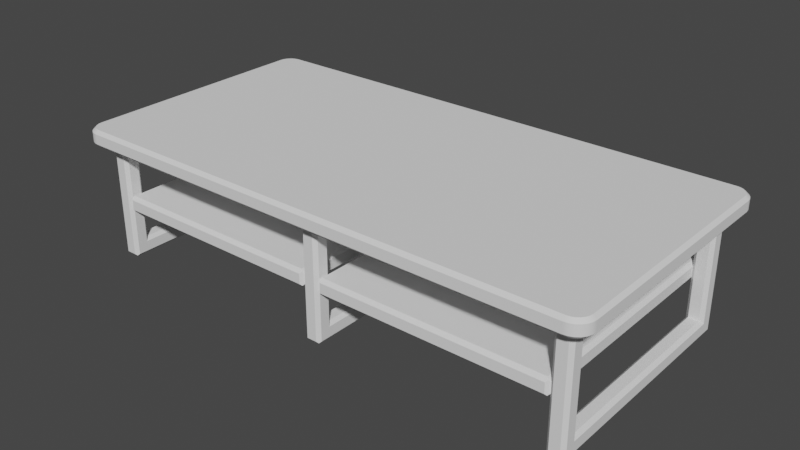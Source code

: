 # Source: Large_Coffee_Table.blend  (saved by Blender 3.4.6; exported with 4.5.12 LTS)
import bpy
from mathutils import Matrix  # noqa: F401  (used for matrix-valued properties, if any)

bpy.ops.wm.read_factory_settings(use_empty=True)
scene = bpy.context.scene
scene.name = 'Scene'

# ---- collections
col_collection = bpy.data.collections.new('Collection'); scene.collection.children.link(col_collection)

# ---- world
world_world = bpy.data.worlds.new('World'); scene.world = world_world
world_world.use_nodes = True; world_world.node_tree.nodes.clear()
_N = world_world.node_tree.nodes; _L = world_world.node_tree.links
n0 = _N.new('ShaderNodeOutputWorld'); n0.name = 'World Output'; n0.location = (300, 300)
n1 = _N.new('ShaderNodeBackground'); n1.name = 'Background'; n1.location = (10, 300)
n1.inputs[0].default_value = (0.05088, 0.05088, 0.05088, 1.0)
_L.new(n1.outputs[0], n0.inputs[0])
n0.is_active_output = True
world_world.color = (0.05088, 0.05088, 0.05088)
world_world.use_sun_shadow = False
world_world.sun_shadow_jitter_overblur = 0.0

# ---- meshes
me_leg_002 = bpy.data.meshes.new('Leg.002')
me_leg_002.from_pydata([(1.5, 3.7, 1.5), (1.5, 3.7, 0.25), (1.5, 3.55, 0.25), (1.5, 3.55, 1.5), (-1.5, 3.7, 1.5), (-1.5, 3.55, 1.5), (-1.5, 3.7, 0.25), (-1.5, 3.55, 0.25), (-1.55, 3.75, 1.55), (1.55, 3.75, 1.55), (-1.55, 3.75, 0.2), (1.55, 3.75, 0.2), (-1.55, 3.5, 0.2), (1.55, 3.5, 0.2), (1.55, 3.5, 1.55), (-1.55, 3.5, 1.55), (1.7, 3.75, 1.7), (1.7, 3.75, 0.05), (-1.7, 3.75, 0.05), (-1.7, 3.75, 1.7), (-1.7, 3.7, 1.75), (1.7, 3.7, 1.75), (-1.725, 3.725, 1.725), (1.725, 3.725, 1.725), (-1.7, 3.55, 1.75), (1.7, 3.55, 1.75), (1.75, 3.7, 0.05), (1.725, 3.725, 0.025), (1.75, 3.7, 1.7), (1.75, 3.55, 1.7), (1.725, 3.525, 1.725), (1.75, 3.55, 0.05), (1.7, 3.5, 1.7), (-1.725, 3.525, 1.725), (-1.7, 3.5, 1.7), (-1.7, 3.5, 0.05), (1.7, 3.5, 0.05), (1.725, 3.525, 0.025), (-1.75, 3.7, 1.7), (-1.75, 3.55, 1.7), (-1.725, 3.725, 0.025), (-1.75, 3.7, 0.05), (-1.75, 3.55, 0.05), (-1.725, 3.525, 0.025), (1.7, 3.7, 0.0), (-1.7, 3.7, 0.0), (-1.7, 3.55, 0.0), (1.7, 3.55, 0.0), (1.5, -3.55, 1.5), (1.5, -3.55, 0.25), (1.5, -3.7, 0.25), (1.5, -3.7, 1.5), (-1.5, -3.55, 1.5), (-1.5, -3.7, 1.5), (-1.5, -3.55, 0.25), (-1.5, -3.7, 0.25), (-1.55, -3.5, 1.55), (1.55, -3.5, 1.55), (-1.55, -3.5, 0.2), (1.55, -3.5, 0.2), (-1.55, -3.75, 0.2), (1.55, -3.75, 0.2), (1.55, -3.75, 1.55), (-1.55, -3.75, 1.55), (1.7, -3.5, 1.7), (1.7, -3.5, 0.05), (-1.7, -3.5, 0.05), (-1.7, -3.5, 1.7), (-1.7, -3.55, 1.75), (1.7, -3.55, 1.75), (-1.725, -3.525, 1.725), (1.725, -3.525, 1.725), (-1.7, -3.7, 1.75), (1.7, -3.7, 1.75), (1.75, -3.55, 0.05), (1.725, -3.525, 0.025), (1.75, -3.55, 1.7), (1.75, -3.7, 1.7), (1.725, -3.725, 1.725), (1.75, -3.7, 0.05), (1.7, -3.75, 1.7), (-1.725, -3.725, 1.725), (-1.7, -3.75, 1.7), (-1.7, -3.75, 0.05), (1.7, -3.75, 0.05), (1.725, -3.725, 0.025), (-1.75, -3.55, 1.7), (-1.75, -3.7, 1.7), (-1.725, -3.525, 0.025), (-1.75, -3.55, 0.05), (-1.75, -3.7, 0.05), (-1.725, -3.725, 0.025), (1.7, -3.55, 0.0), (-1.7, -3.55, 0.0), (-1.7, -3.7, 0.0), (1.7, -3.7, 0.0), (1.5, 0.075, 1.5), (1.5, 0.075, 0.25), (1.5, -0.075, 0.25), (1.5, -0.075, 1.5), (-1.5, 0.075, 1.5), (-1.5, -0.075, 1.5), (-1.5, 0.075, 0.25), (-1.5, -0.075, 0.25), (-1.55, 0.125, 1.55), (1.55, 0.125, 1.55), (-1.55, 0.125, 0.2), (1.55, 0.125, 0.2), (-1.55, -0.125, 0.2), (1.55, -0.125, 0.2), (1.55, -0.125, 1.55), (-1.55, -0.125, 1.55), (1.7, 0.125, 1.7), (1.7, 0.125, 0.05), (-1.7, 0.125, 0.05), (-1.7, 0.125, 1.7), (-1.7, 0.075, 1.75), (1.7, 0.075, 1.75), (-1.725, 0.1, 1.725), (1.725, 0.1, 1.725), (-1.7, -0.075, 1.75), (1.7, -0.075, 1.75), (1.75, 0.075, 0.05), (1.725, 0.1, 0.025), (1.75, 0.075, 1.7), (1.75, -0.075, 1.7), (1.725, -0.1, 1.725), (1.75, -0.075, 0.05), (1.7, -0.125, 1.7), (-1.725, -0.1, 1.725), (-1.7, -0.125, 1.7), (-1.7, -0.125, 0.05), (1.7, -0.125, 0.05), (1.725, -0.1, 0.025), (-1.75, 0.075, 1.7), (-1.75, -0.075, 1.7), (-1.725, 0.1, 0.025), (-1.75, 0.075, 0.05), (-1.75, -0.075, 0.05), (-1.725, -0.1, 0.025), (1.7, 0.075, 0.0), (-1.7, 0.075, 0.0), (-1.7, -0.075, 0.0), (1.7, -0.075, 0.0)], [], [(0, 1, 2, 3), (4, 0, 3, 5), (6, 4, 5, 7), (8, 9, 0, 4), (10, 8, 4, 6), (11, 10, 6, 1), (1, 0, 9, 11), (1, 6, 7, 2), (12, 13, 2, 7), (13, 14, 3, 2), (7, 5, 15, 12), (14, 15, 5, 3), (16, 17, 11, 9), (17, 18, 10, 11), (18, 19, 8, 10), (9, 8, 19, 16), (20, 21, 16, 19), (19, 22, 20), (21, 23, 16), (20, 24, 25, 21), (26, 27, 17), (16, 23, 28), (17, 16, 28, 26), (29, 28, 21, 25), (25, 30, 29), (28, 23, 21), (28, 29, 31, 26), (32, 30, 25), (24, 33, 34), (25, 24, 34, 32), (32, 34, 15, 14), (35, 36, 13, 12), (12, 15, 34, 35), (14, 13, 36, 32), (31, 29, 32, 36), (36, 37, 31), (29, 30, 32), (24, 20, 38, 39), (39, 33, 24), (20, 22, 38), (18, 40, 41), (38, 22, 19), (41, 38, 19, 18), (39, 42, 35, 34), (34, 33, 39), (42, 43, 35), (41, 42, 39, 38), (44, 45, 18, 17), (17, 27, 44), (45, 40, 18), (35, 43, 46), (47, 37, 36), (46, 47, 36, 35), (42, 41, 45, 46), (46, 43, 42), (41, 40, 45), (44, 27, 26), (26, 31, 47, 44), (31, 37, 47), (46, 45, 44, 47), (48, 49, 50, 51), (52, 48, 51, 53), (54, 52, 53, 55), (56, 57, 48, 52), (58, 56, 52, 54), (59, 58, 54, 49), (49, 48, 57, 59), (49, 54, 55, 50), (60, 61, 50, 55), (61, 62, 51, 50), (55, 53, 63, 60), (62, 63, 53, 51), (64, 65, 59, 57), (65, 66, 58, 59), (66, 67, 56, 58), (57, 56, 67, 64), (68, 69, 64, 67), (67, 70, 68), (69, 71, 64), (68, 72, 73, 69), (74, 75, 65), (64, 71, 76), (65, 64, 76, 74), (77, 76, 69, 73), (73, 78, 77), (76, 71, 69), (76, 77, 79, 74), (80, 78, 73), (72, 81, 82), (73, 72, 82, 80), (80, 82, 63, 62), (83, 84, 61, 60), (60, 63, 82, 83), (62, 61, 84, 80), (79, 77, 80, 84), (84, 85, 79), (77, 78, 80), (72, 68, 86, 87), (87, 81, 72), (68, 70, 86), (66, 88, 89), (86, 70, 67), (89, 86, 67, 66), (87, 90, 83, 82), (82, 81, 87), (90, 91, 83), (89, 90, 87, 86), (92, 93, 66, 65), (65, 75, 92), (93, 88, 66), (83, 91, 94), (95, 85, 84), (94, 95, 84, 83), (90, 89, 93, 94), (94, 91, 90), (89, 88, 93), (92, 75, 74), (74, 79, 95, 92), (79, 85, 95), (94, 93, 92, 95), (96, 97, 98, 99), (100, 96, 99, 101), (102, 100, 101, 103), (104, 105, 96, 100), (106, 104, 100, 102), (107, 106, 102, 97), (97, 96, 105, 107), (97, 102, 103, 98), (108, 109, 98, 103), (109, 110, 99, 98), (103, 101, 111, 108), (110, 111, 101, 99), (112, 113, 107, 105), (113, 114, 106, 107), (114, 115, 104, 106), (105, 104, 115, 112), (116, 117, 112, 115), (115, 118, 116), (117, 119, 112), (116, 120, 121, 117), (122, 123, 113), (112, 119, 124), (113, 112, 124, 122), (125, 124, 117, 121), (121, 126, 125), (124, 119, 117), (124, 125, 127, 122), (128, 126, 121), (120, 129, 130), (121, 120, 130, 128), (128, 130, 111, 110), (131, 132, 109, 108), (108, 111, 130, 131), (110, 109, 132, 128), (127, 125, 128, 132), (132, 133, 127), (125, 126, 128), (120, 116, 134, 135), (135, 129, 120), (116, 118, 134), (134, 118, 115), (114, 136, 137), (115, 114, 137, 134), (135, 138, 131, 130), (130, 129, 135), (138, 139, 131), (137, 138, 135, 134), (140, 141, 114, 113), (113, 123, 140), (141, 136, 114), (131, 139, 142), (143, 133, 132), (142, 143, 132, 131), (138, 137, 141, 142), (142, 139, 138), (137, 136, 141), (140, 123, 122), (122, 127, 143, 140), (127, 133, 143), (142, 141, 140, 143)])
me_leg_002.update()
me_leg_002.normals_split_custom_set([tuple(v) for v in zip(*[iter([-1.0, 0.0, 0.0, -1.0, 0.0, 0.0, -1.0, 0.0, 0.0, -1.0, 0.0, 0.0, 0.0, 0.0, -1.0, 0.0, 0.0, -1.0, 0.0, 0.0, -1.0, 0.0, 0.0, -1.0, 1.0, 0.0, 0.0, 1.0, 0.0, 0.0, 1.0, 0.0, 0.0, 1.0, 0.0, 0.0, 0.0, 0.7071, -0.7071, 0.0, 0.7071, -0.7071, 0.0, 0.7071, -0.7071, 0.0, 0.7071, -0.7071, 0.7071, 0.7071, 0.0, 0.7071, 0.7071, 0.0, 0.7071, 0.7071, 0.0, 0.7071, 0.7071, 0.0, 0.0, 0.7071, 0.7071, 0.0, 0.7071, 0.7071, 0.0, 0.7071, 0.7071, 0.0, 0.7071, 0.7071, -0.7071, 0.7071, 0.0, -0.7071, 0.7071, 0.0, -0.7071, 0.7071, 0.0, -0.7071, 0.7071, 0.0, 0.0, 0.0, 1.0, 0.0, 0.0, 1.0, 0.0, 0.0, 1.0, 0.0, 0.0, 1.0, 0.0, -0.7071, 0.7071, 0.0, -0.7071, 0.7071, 0.0, -0.7071, 0.7071, 0.0, -0.7071, 0.7071, -0.7071, -0.7071, 0.0, -0.7071, -0.7071, 0.0, -0.7071, -0.7071, 0.0, -0.7071, -0.7071, 0.0, 0.7071, -0.7071, 0.0, 0.7071, -0.7071, 0.0, 0.7071, -0.7071, 0.0, 0.7071, -0.7071, 0.0, 0.0, -0.7071, -0.7071, 0.0, -0.7071, -0.7071, 0.0, -0.7071, -0.7071, 0.0, -0.7071, -0.7071, 0.0, 1.0, 0.0, 0.0, 1.0, 0.0, 0.0, 1.0, 0.0, 0.0, 1.0, 0.0, 0.0, 1.0, 0.0, 0.0, 1.0, 0.0, 0.0, 1.0, 0.0, 0.0, 1.0, 0.0, 0.0, 1.0, 0.0, 0.0, 1.0, 0.0, 0.0, 1.0, 0.0, 0.0, 1.0, 0.0, 0.0, 1.0, 0.0, 0.0, 1.0, 0.0, 0.0, 1.0, 0.0, 0.0, 1.0, 0.0, 0.0, 0.7071, 0.7071, 0.0, 0.7071, 0.7071, 0.0, 0.7071, 0.7071, 0.0, 0.7071, 0.7071, -4.215e-06, 0.7071, 0.7071, -4.215e-06, 0.7071, 0.7071, -4.215e-06, 0.7071, 0.7071, 4.215e-06, 0.7071, 0.7071, 4.215e-06, 0.7071, 0.7071, 4.215e-06, 0.7071, 0.7071, 0.0, 0.0, 1.0, 0.0, 0.0, 1.0, 0.0, 0.0, 1.0, 0.0, 0.0, 1.0, 0.7071, 0.7071, 0.0, 0.7071, 0.7071, 0.0, 0.7071, 0.7071, 0.0, 0.7071, 0.7071, 0.0, 0.7071, 0.7071, 0.0, 0.7071, 0.7071, 0.0, 0.7071, 0.7071, 0.0, 0.7071, 0.7071, 0.0, 0.7071, 0.7071, 0.0, 0.7071, 0.7071, 0.0, 0.7071, 0.0, 0.7071, 0.7071, 0.0, 0.7071, 0.7071, 0.0, 0.7071, 0.7071, 0.0, 0.7071, 0.7071, 4.215e-06, 0.7071, 0.7071, 4.215e-06, 0.7071, 0.7071, 4.215e-06, 0.7071, 0.7071, -4.215e-06, 0.7071, 0.7071, -4.215e-06, 0.7071, 0.7071, -4.215e-06, 0.7071, 1.0, 0.0, 0.0, 1.0, 0.0, 0.0, 1.0, 0.0, 0.0, 1.0, 0.0, 0.0, 4.215e-06, -0.7071, 0.7071, 4.215e-06, -0.7071, 0.7071, 4.215e-06, -0.7071, 0.7071, -4.215e-06, -0.7071, 0.7071, -4.215e-06, -0.7071, 0.7071, -4.215e-06, -0.7071, 0.7071, 0.0, -0.7071, 0.7071, 0.0, -0.7071, 0.7071, 0.0, -0.7071, 0.7071, 0.0, -0.7071, 0.7071, 0.0, -1.0, 0.0, 0.0, -1.0, 0.0, 0.0, -1.0, 0.0, 0.0, -1.0, 0.0, 0.0, -1.0, 0.0, 0.0, -1.0, 0.0, 0.0, -1.0, 0.0, 0.0, -1.0, 0.0, 0.0, -1.0, 0.0, 0.0, -1.0, 0.0, 0.0, -1.0, 0.0, 0.0, -1.0, 0.0, 0.0, -1.0, 0.0, 0.0, -1.0, 0.0, 0.0, -1.0, 0.0, 0.0, -1.0, 0.0, 0.7071, -0.7071, 0.0, 0.7071, -0.7071, 0.0, 0.7071, -0.7071, 0.0, 0.7071, -0.7071, 0.0, 0.7071, -0.7071, 0.0, 0.7071, -0.7071, 0.0, 0.7071, -0.7071, 0.0, 0.7071, -0.7071, 0.0, 0.7071, -0.7071, 0.0, 0.7071, -0.7071, 0.0, -0.7071, 0.0, 0.7071, -0.7071, 0.0, 0.7071, -0.7071, 0.0, 0.7071, -0.7071, 0.0, 0.7071, -0.7071, 4.215e-06, 0.7071, -0.7071, 4.215e-06, 0.7071, -0.7071, 4.215e-06, 0.7071, -0.7071, -4.215e-06, 0.7071, -0.7071, -4.215e-06, 0.7071, -0.7071, -4.215e-06, 0.7071, -0.7071, 0.7071, 0.0, -0.7071, 0.7071, 0.0, -0.7071, 0.7071, 0.0, -0.7071, 0.7071, 0.0, -0.7071, 0.7071, 0.0, -0.7071, 0.7071, 0.0, -0.7071, 0.7071, 0.0, -0.7071, 0.7071, 0.0, -0.7071, 0.7071, 0.0, -0.7071, 0.7071, 0.0, -0.7071, -0.7071, 0.0, -0.7071, -0.7071, 0.0, -0.7071, -0.7071, 0.0, -0.7071, -0.7071, 0.0, -0.7071, -0.7071, 0.0, -0.7071, -0.7071, 0.0, -0.7071, -0.7071, 0.0, -0.7071, -0.7071, 0.0, -0.7071, -0.7071, 0.0, -0.7071, -0.7071, 0.0, -1.0, 0.0, 0.0, -1.0, 0.0, 0.0, -1.0, 0.0, 0.0, -1.0, 0.0, 0.0, 0.0, 0.7071, -0.7071, 0.0, 0.7071, -0.7071, 0.0, 0.7071, -0.7071, 0.0, 0.7071, -0.7071, 3.391e-06, 0.7071, -0.7071, 3.391e-06, 0.7071, -0.7071, 3.391e-06, 0.7071, -0.7071, -3.359e-06, 0.7071, -0.7071, -3.359e-06, 0.7071, -0.7071, -3.359e-06, 0.7071, -0.7071, -3.391e-06, -0.7071, -0.7071, -3.391e-06, -0.7071, -0.7071, -3.391e-06, -0.7071, -0.7071, 3.359e-06, -0.7071, -0.7071, 3.359e-06, -0.7071, -0.7071, 3.359e-06, -0.7071, -0.7071, 0.0, -0.7071, -0.7071, 0.0, -0.7071, -0.7071, 0.0, -0.7071, -0.7071, 0.0, -0.7071, -0.7071, -0.7071, 0.0, -0.7071, -0.7071, 0.0, -0.7071, -0.7071, 0.0, -0.7071, -0.7071, 0.0, -0.7071, -0.7071, 4.215e-06, -0.7071, -0.7071, 4.215e-06, -0.7071, -0.7071, 4.215e-06, -0.7071, -0.7071, -4.215e-06, -0.7071, -0.7071, -4.215e-06, -0.7071, -0.7071, -4.215e-06, -0.7071, 0.7071, -4.215e-06, -0.7071, 0.7071, -4.215e-06, -0.7071, 0.7071, -4.215e-06, -0.7071, 0.7071, 0.0, -0.7071, 0.7071, 0.0, -0.7071, 0.7071, 0.0, -0.7071, 0.7071, 0.0, -0.7071, 0.7071, 4.215e-06, -0.7071, 0.7071, 4.215e-06, -0.7071, 0.7071, 4.215e-06, -0.7071, 0.0, 0.0, -1.0, 0.0, 0.0, -1.0, 0.0, 0.0, -1.0, 0.0, 0.0, -1.0, -1.0, 0.0, 0.0, -1.0, 0.0, 0.0, -1.0, 0.0, 0.0, -1.0, 0.0, 0.0, 0.0, 0.0, -1.0, 0.0, 0.0, -1.0, 0.0, 0.0, -1.0, 0.0, 0.0, -1.0, 1.0, 0.0, 0.0, 1.0, 0.0, 0.0, 1.0, 0.0, 0.0, 1.0, 0.0, 0.0, 0.0, 0.7071, -0.7071, 0.0, 0.7071, -0.7071, 0.0, 0.7071, -0.7071, 0.0, 0.7071, -0.7071, 0.7071, 0.7071, 0.0, 0.7071, 0.7071, 0.0, 0.7071, 0.7071, 0.0, 0.7071, 0.7071, 0.0, 0.0, 0.7071, 0.7071, 0.0, 0.7071, 0.7071, 0.0, 0.7071, 0.7071, 0.0, 0.7071, 0.7071, -0.7071, 0.7071, 0.0, -0.7071, 0.7071, 0.0, -0.7071, 0.7071, 0.0, -0.7071, 0.7071, 0.0, 0.0, 0.0, 1.0, 0.0, 0.0, 1.0, 0.0, 0.0, 1.0, 0.0, 0.0, 1.0, 0.0, -0.7071, 0.7071, 0.0, -0.7071, 0.7071, 0.0, -0.7071, 0.7071, 0.0, -0.7071, 0.7071, -0.7071, -0.7071, 0.0, -0.7071, -0.7071, 0.0, -0.7071, -0.7071, 0.0, -0.7071, -0.7071, 0.0, 0.7071, -0.7071, 0.0, 0.7071, -0.7071, 0.0, 0.7071, -0.7071, 0.0, 0.7071, -0.7071, 0.0, 0.0, -0.7071, -0.7071, 0.0, -0.7071, -0.7071, 0.0, -0.7071, -0.7071, 0.0, -0.7071, -0.7071, 0.0, 1.0, 0.0, 0.0, 1.0, 0.0, 0.0, 1.0, 0.0, 0.0, 1.0, 0.0, 0.0, 1.0, 0.0, 0.0, 1.0, 0.0, 0.0, 1.0, 0.0, 0.0, 1.0, 0.0, 0.0, 1.0, 0.0, 0.0, 1.0, 0.0, 0.0, 1.0, 0.0, 0.0, 1.0, 0.0, 0.0, 1.0, 0.0, 0.0, 1.0, 0.0, 0.0, 1.0, 0.0, 0.0, 1.0, 0.0, 0.0, 0.7071, 0.7071, 0.0, 0.7071, 0.7071, 0.0, 0.7071, 0.7071, 0.0, 0.7071, 0.7071, -4.215e-06, 0.7071, 0.7071, -4.215e-06, 0.7071, 0.7071, -4.215e-06, 0.7071, 0.7071, 4.215e-06, 0.7071, 0.7071, 4.215e-06, 0.7071, 0.7071, 4.215e-06, 0.7071, 0.7071, 0.0, 0.0, 1.0, 0.0, 0.0, 1.0, 0.0, 0.0, 1.0, 0.0, 0.0, 1.0, 0.7071, 0.7071, 0.0, 0.7071, 0.7071, 0.0, 0.7071, 0.7071, 0.0, 0.7071, 0.7071, 0.0, 0.7071, 0.7071, 0.0, 0.7071, 0.7071, 0.0, 0.7071, 0.7071, 0.0, 0.7071, 0.7071, 0.0, 0.7071, 0.7071, 0.0, 0.7071, 0.7071, 0.0, 0.7071, 0.0, 0.7071, 0.7071, 0.0, 0.7071, 0.7071, 0.0, 0.7071, 0.7071, 0.0, 0.7071, 0.7071, 4.215e-06, 0.7071, 0.7071, 4.215e-06, 0.7071, 0.7071, 4.215e-06, 0.7071, 0.7071, -4.215e-06, 0.7071, 0.7071, -4.215e-06, 0.7071, 0.7071, -4.215e-06, 0.7071, 1.0, 0.0, 0.0, 1.0, 0.0, 0.0, 1.0, 0.0, 0.0, 1.0, 0.0, 0.0, 4.215e-06, -0.7071, 0.7071, 4.215e-06, -0.7071, 0.7071, 4.215e-06, -0.7071, 0.7071, -4.215e-06, -0.7071, 0.7071, -4.215e-06, -0.7071, 0.7071, -4.215e-06, -0.7071, 0.7071, 0.0, -0.7071, 0.7071, 0.0, -0.7071, 0.7071, 0.0, -0.7071, 0.7071, 0.0, -0.7071, 0.7071, 0.0, -1.0, 0.0, 0.0, -1.0, 0.0, 0.0, -1.0, 0.0, 0.0, -1.0, 0.0, 0.0, -1.0, 0.0, 0.0, -1.0, 0.0, 0.0, -1.0, 0.0, 0.0, -1.0, 0.0, 0.0, -1.0, 0.0, 0.0, -1.0, 0.0, 0.0, -1.0, 0.0, 0.0, -1.0, 0.0, 0.0, -1.0, 0.0, 0.0, -1.0, 0.0, 0.0, -1.0, 0.0, 0.0, -1.0, 0.0, 0.7071, -0.7071, 0.0, 0.7071, -0.7071, 0.0, 0.7071, -0.7071, 0.0, 0.7071, -0.7071, 0.0, 0.7071, -0.7071, 0.0, 0.7071, -0.7071, 0.0, 0.7071, -0.7071, 0.0, 0.7071, -0.7071, 0.0, 0.7071, -0.7071, 0.0, 0.7071, -0.7071, 0.0, -0.7071, 0.0, 0.7071, -0.7071, 0.0, 0.7071, -0.7071, 0.0, 0.7071, -0.7071, 0.0, 0.7071, -0.7071, 4.215e-06, 0.7071, -0.7071, 4.215e-06, 0.7071, -0.7071, 4.215e-06, 0.7071, -0.7071, -4.215e-06, 0.7071, -0.7071, -4.215e-06, 0.7071, -0.7071, -4.215e-06, 0.7071, -0.7071, 0.7071, 0.0, -0.7071, 0.7071, 0.0, -0.7071, 0.7071, 0.0, -0.7071, 0.7071, 0.0, -0.7071, 0.7071, 0.0, -0.7071, 0.7071, 0.0, -0.7071, 0.7071, 0.0, -0.7071, 0.7071, 0.0, -0.7071, 0.7071, 0.0, -0.7071, 0.7071, 0.0, -0.7071, -0.7071, 0.0, -0.7071, -0.7071, 0.0, -0.7071, -0.7071, 0.0, -0.7071, -0.7071, 0.0, -0.7071, -0.7071, 0.0, -0.7071, -0.7071, 0.0, -0.7071, -0.7071, 0.0, -0.7071, -0.7071, 0.0, -0.7071, -0.7071, 0.0, -0.7071, -0.7071, 0.0, -1.0, 0.0, 0.0, -1.0, 0.0, 0.0, -1.0, 0.0, 0.0, -1.0, 0.0, 0.0, 0.0, 0.7071, -0.7071, 0.0, 0.7071, -0.7071, 0.0, 0.7071, -0.7071, 0.0, 0.7071, -0.7071, 3.391e-06, 0.7071, -0.7071, 3.391e-06, 0.7071, -0.7071, 3.391e-06, 0.7071, -0.7071, -3.359e-06, 0.7071, -0.7071, -3.359e-06, 0.7071, -0.7071, -3.359e-06, 0.7071, -0.7071, -3.391e-06, -0.7071, -0.7071, -3.391e-06, -0.7071, -0.7071, -3.391e-06, -0.7071, -0.7071, 3.359e-06, -0.7071, -0.7071, 3.359e-06, -0.7071, -0.7071, 3.359e-06, -0.7071, -0.7071, 0.0, -0.7071, -0.7071, 0.0, -0.7071, -0.7071, 0.0, -0.7071, -0.7071, 0.0, -0.7071, -0.7071, -0.7071, 0.0, -0.7071, -0.7071, 0.0, -0.7071, -0.7071, 0.0, -0.7071, -0.7071, 0.0, -0.7071, -0.7071, 4.215e-06, -0.7071, -0.7071, 4.215e-06, -0.7071, -0.7071, 4.215e-06, -0.7071, -0.7071, -4.215e-06, -0.7071, -0.7071, -4.215e-06, -0.7071, -0.7071, -4.215e-06, -0.7071, 0.7071, -4.215e-06, -0.7071, 0.7071, -4.215e-06, -0.7071, 0.7071, -4.215e-06, -0.7071, 0.7071, 0.0, -0.7071, 0.7071, 0.0, -0.7071, 0.7071, 0.0, -0.7071, 0.7071, 0.0, -0.7071, 0.7071, 4.215e-06, -0.7071, 0.7071, 4.215e-06, -0.7071, 0.7071, 4.215e-06, -0.7071, 0.0, 0.0, -1.0, 0.0, 0.0, -1.0, 0.0, 0.0, -1.0, 0.0, 0.0, -1.0, -1.0, 0.0, 0.0, -1.0, 0.0, 0.0, -1.0, 0.0, 0.0, -1.0, 0.0, 0.0, 0.0, 0.0, -1.0, 0.0, 0.0, -1.0, 0.0, 0.0, -1.0, 0.0, 0.0, -1.0, 1.0, 0.0, 0.0, 1.0, 0.0, 0.0, 1.0, 0.0, 0.0, 1.0, 0.0, 0.0, 0.0, 0.7071, -0.7071, 0.0, 0.7071, -0.7071, 0.0, 0.7071, -0.7071, 0.0, 0.7071, -0.7071, 0.7071, 0.7071, 0.0, 0.7071, 0.7071, 0.0, 0.7071, 0.7071, 0.0, 0.7071, 0.7071, 0.0, 0.0, 0.7071, 0.7071, 0.0, 0.7071, 0.7071, 0.0, 0.7071, 0.7071, 0.0, 0.7071, 0.7071, -0.7071, 0.7071, 0.0, -0.7071, 0.7071, 0.0, -0.7071, 0.7071, 0.0, -0.7071, 0.7071, 0.0, 0.0, 0.0, 1.0, 0.0, 0.0, 1.0, 0.0, 0.0, 1.0, 0.0, 0.0, 1.0, 0.0, -0.7071, 0.7071, 0.0, -0.7071, 0.7071, 0.0, -0.7071, 0.7071, 0.0, -0.7071, 0.7071, -0.7071, -0.7071, 0.0, -0.7071, -0.7071, 0.0, -0.7071, -0.7071, 0.0, -0.7071, -0.7071, 0.0, 0.7071, -0.7071, 0.0, 0.7071, -0.7071, 0.0, 0.7071, -0.7071, 0.0, 0.7071, -0.7071, 0.0, 0.0, -0.7071, -0.7071, 0.0, -0.7071, -0.7071, 0.0, -0.7071, -0.7071, 0.0, -0.7071, -0.7071, 0.0, 1.0, 0.0, 0.0, 1.0, 0.0, 0.0, 1.0, 0.0, 0.0, 1.0, 0.0, 0.0, 1.0, 0.0, 0.0, 1.0, 0.0, 0.0, 1.0, 0.0, 0.0, 1.0, 0.0, 0.0, 1.0, 0.0, 0.0, 1.0, 0.0, 0.0, 1.0, 0.0, 0.0, 1.0, 0.0, 0.0, 1.0, 0.0, 0.0, 1.0, 0.0, 0.0, 1.0, 0.0, 0.0, 1.0, 0.0, 0.0, 0.7071, 0.7071, 0.0, 0.7071, 0.7071, 0.0, 0.7071, 0.7071, 0.0, 0.7071, 0.7071, -4.215e-06, 0.7071, 0.7071, -4.215e-06, 0.7071, 0.7071, -4.215e-06, 0.7071, 0.7071, 4.215e-06, 0.7071, 0.7071, 4.215e-06, 0.7071, 0.7071, 4.215e-06, 0.7071, 0.7071, 0.0, 0.0, 1.0, 0.0, 0.0, 1.0, 0.0, 0.0, 1.0, 0.0, 0.0, 1.0, 0.7071, 0.7071, 2.634e-07, 0.7071, 0.7071, 2.634e-07, 0.7071, 0.7071, 2.634e-07, 0.7071, 0.7071, -2.634e-07, 0.7071, 0.7071, -2.634e-07, 0.7071, 0.7071, -2.634e-07, 0.7071, 0.7071, 0.0, 0.7071, 0.7071, 0.0, 0.7071, 0.7071, 0.0, 0.7071, 0.7071, 0.0, 0.7071, 0.0, 0.7071, 0.7071, 0.0, 0.7071, 0.7071, 0.0, 0.7071, 0.7071, 0.0, 0.7071, 0.7071, 4.215e-06, 0.7071, 0.7071, 4.215e-06, 0.7071, 0.7071, 4.215e-06, 0.7071, 0.7071, -4.215e-06, 0.7071, 0.7071, -4.215e-06, 0.7071, 0.7071, -4.215e-06, 0.7071, 1.0, 0.0, 0.0, 1.0, 0.0, 0.0, 1.0, 0.0, 0.0, 1.0, 0.0, 0.0, 4.215e-06, -0.7071, 0.7071, 4.215e-06, -0.7071, 0.7071, 4.215e-06, -0.7071, 0.7071, -4.215e-06, -0.7071, 0.7071, -4.215e-06, -0.7071, 0.7071, -4.215e-06, -0.7071, 0.7071, 0.0, -0.7071, 0.7071, 0.0, -0.7071, 0.7071, 0.0, -0.7071, 0.7071, 0.0, -0.7071, 0.7071, 0.0, -1.0, 0.0, 0.0, -1.0, 0.0, 0.0, -1.0, 0.0, 0.0, -1.0, 0.0, 0.0, -1.0, 0.0, 0.0, -1.0, 0.0, 0.0, -1.0, 0.0, 0.0, -1.0, 0.0, 0.0, -1.0, 0.0, 0.0, -1.0, 0.0, 0.0, -1.0, 0.0, 0.0, -1.0, 0.0, 0.0, -1.0, 0.0, 0.0, -1.0, 0.0, 0.0, -1.0, 0.0, 0.0, -1.0, 0.0, 0.7071, -0.7071, 0.0, 0.7071, -0.7071, 0.0, 0.7071, -0.7071, 0.0, 0.7071, -0.7071, 0.0, 0.7071, -0.7071, 2.634e-07, 0.7071, -0.7071, 2.634e-07, 0.7071, -0.7071, 2.634e-07, 0.7071, -0.7071, -2.634e-07, 0.7071, -0.7071, -2.634e-07, 0.7071, -0.7071, -2.634e-07, -0.7071, 0.0, 0.7071, -0.7071, 0.0, 0.7071, -0.7071, 0.0, 0.7071, -0.7071, 0.0, 0.7071, -0.7071, 4.215e-06, 0.7071, -0.7071, 4.215e-06, 0.7071, -0.7071, 4.215e-06, 0.7071, -0.7071, -4.215e-06, 0.7071, -0.7071, -4.215e-06, 0.7071, -0.7071, -4.215e-06, 0.7071, -0.7071, 0.7071, -2.634e-07, -0.7071, 0.7071, -2.634e-07, -0.7071, 0.7071, -2.634e-07, -0.7071, 0.7071, 2.634e-07, -0.7071, 0.7071, 2.634e-07, -0.7071, 0.7071, 2.634e-07, -0.7071, 0.7071, 0.0, -0.7071, 0.7071, 0.0, -0.7071, 0.7071, 0.0, -0.7071, 0.7071, 0.0, -0.7071, -0.7071, 0.0, -0.7071, -0.7071, 0.0, -0.7071, -0.7071, 0.0, -0.7071, -0.7071, 0.0, -0.7071, -0.7071, -2.634e-07, -0.7071, -0.7071, -2.634e-07, -0.7071, -0.7071, -2.634e-07, -0.7071, -0.7071, 2.634e-07, -0.7071, -0.7071, 2.634e-07, -0.7071, -0.7071, 2.634e-07, -1.0, 0.0, 0.0, -1.0, 0.0, 0.0, -1.0, 0.0, 0.0, -1.0, 0.0, 0.0, 0.0, 0.7071, -0.7071, 0.0, 0.7071, -0.7071, 0.0, 0.7071, -0.7071, 0.0, 0.7071, -0.7071, 0.0, 0.7071, -0.7071, 0.0, 0.7071, -0.7071, 0.0, 0.7071, -0.7071, 0.0, 0.7071, -0.7071, 0.0, 0.7071, -0.7071, 0.0, 0.7071, -0.7071, 0.0, -0.7071, -0.7071, 0.0, -0.7071, -0.7071, 0.0, -0.7071, -0.7071, 0.0, -0.7071, -0.7071, 0.0, -0.7071, -0.7071, 0.0, -0.7071, -0.7071, 0.0, -0.7071, -0.7071, 0.0, -0.7071, -0.7071, 0.0, -0.7071, -0.7071, 0.0, -0.7071, -0.7071, -0.7071, 0.0, -0.7071, -0.7071, 0.0, -0.7071, -0.7071, 0.0, -0.7071, -0.7071, 0.0, -0.7071, -0.7071, 4.215e-06, -0.7071, -0.7071, 4.215e-06, -0.7071, -0.7071, 4.215e-06, -0.7071, -0.7071, -4.215e-06, -0.7071, -0.7071, -4.215e-06, -0.7071, -0.7071, -4.215e-06, -0.7071, 0.7071, -4.215e-06, -0.7071, 0.7071, -4.215e-06, -0.7071, 0.7071, -4.215e-06, -0.7071, 0.7071, 0.0, -0.7071, 0.7071, 0.0, -0.7071, 0.7071, 0.0, -0.7071, 0.7071, 0.0, -0.7071, 0.7071, 4.215e-06, -0.7071, 0.7071, 4.215e-06, -0.7071, 0.7071, 4.215e-06, -0.7071, 0.0, 0.0, -1.0, 0.0, 0.0, -1.0, 0.0, 0.0, -1.0, 0.0, 0.0, -1.0])] * 3)])
me_top_surface_001 = bpy.data.meshes.new('Top_Surface.001')
me_top_surface_001.from_pydata([(-2.0, -3.75, 1.95), (-2.0, 3.75, 1.95), (-2.0, 3.75, 1.8), (-2.0, -3.75, 1.8), (-1.815, 3.991, 1.8), (-1.815, 3.991, 1.95), (-1.75, 4.0, 1.95), (-1.75, 4.0, 1.8), (-1.875, 3.967, 1.8), (-1.875, 3.967, 1.95), (-1.927, 3.927, 1.8), (-1.927, 3.927, 1.95), (-1.967, 3.875, 1.8), (-1.967, 3.875, 1.95), (-1.991, 3.815, 1.8), (-1.991, 3.815, 1.95), (-1.802, 3.943, 2.0), (-1.75, 3.95, 2.0), (-1.85, 3.923, 2.0), (-1.891, 3.891, 2.0), (-1.923, 3.85, 2.0), (-1.943, 3.802, 2.0), (-1.95, 3.75, 2.0), (1.75, 3.95, 2.0), (1.75, 4.0, 1.95), (-1.95, -3.75, 2.0), (-1.991, -3.815, 1.95), (-1.943, -3.802, 2.0), (-1.967, -3.875, 1.95), (-1.923, -3.85, 2.0), (-1.927, -3.927, 1.95), (-1.891, -3.891, 2.0), (-1.875, -3.967, 1.95), (-1.85, -3.923, 2.0), (-1.815, -3.991, 1.95), (-1.802, -3.943, 2.0), (-1.75, -4.0, 1.95), (-1.75, -3.95, 2.0), (1.95, 3.75, 2.0), (1.943, 3.802, 2.0), (1.923, 3.85, 2.0), (1.891, 3.891, 2.0), (1.85, 3.923, 2.0), (1.802, 3.943, 2.0), (1.95, -3.75, 2.0), (1.802, -3.943, 2.0), (1.85, -3.923, 2.0), (1.891, -3.891, 2.0), (1.75, -3.95, 2.0), (1.923, -3.85, 2.0), (1.943, -3.802, 2.0), (2.0, 3.75, 1.95), (1.991, 3.815, 1.95), (1.967, 3.875, 1.95), (1.927, 3.927, 1.95), (1.875, 3.967, 1.95), (1.815, 3.991, 1.95), (1.75, 4.0, 1.8), (2.0, -3.75, 1.95), (1.991, 3.815, 1.8), (2.0, 3.75, 1.8), (1.967, 3.875, 1.8), (1.927, 3.927, 1.8), (1.875, 3.967, 1.8), (1.815, 3.991, 1.8), (1.75, -4.0, 1.95), (1.815, -3.991, 1.95), (1.875, -3.967, 1.95), (1.927, -3.927, 1.95), (1.967, -3.875, 1.95), (1.991, -3.815, 1.95), (2.0, -3.75, 1.8), (-1.75, -4.0, 1.8), (1.75, -4.0, 1.8), (-1.991, -3.815, 1.8), (-1.967, -3.875, 1.8), (-1.927, -3.927, 1.8), (-1.875, -3.967, 1.8), (-1.815, -3.991, 1.8), (1.815, -3.991, 1.8), (1.875, -3.967, 1.8), (1.927, -3.927, 1.8), (1.967, -3.875, 1.8), (1.991, -3.815, 1.8), (-1.75, -3.95, 1.75), (1.75, -3.95, 1.75), (1.802, -3.943, 1.75), (1.95, -3.75, 1.75), (1.943, -3.802, 1.75), (1.923, -3.85, 1.75), (-1.95, -3.75, 1.75), (-1.802, -3.943, 1.75), (-1.85, -3.923, 1.75), (-1.891, -3.891, 1.75), (1.891, -3.891, 1.75), (1.85, -3.923, 1.75), (1.85, 3.923, 1.75), (1.891, 3.891, 1.75), (1.923, 3.85, 1.75), (1.95, 3.75, 1.75), (1.75, 3.95, 1.75), (1.802, 3.943, 1.75), (-1.75, 3.95, 1.75), (-1.95, 3.75, 1.75), (-1.943, 3.802, 1.75), (-1.923, 3.85, 1.75), (-1.891, 3.891, 1.75), (-1.923, -3.85, 1.75), (-1.943, -3.802, 1.75), (-1.85, 3.923, 1.75), (-1.802, 3.943, 1.75), (1.943, 3.802, 1.75), (1.7, 0.125, 0.8), (1.7, 0.125, 0.95), (-1.7, 0.125, 0.95), (-1.7, 0.125, 0.8), (1.7, 0.175, 1.0), (-1.7, 0.175, 1.0), (1.725, 0.15, 0.975), (-1.725, 0.15, 0.975), (1.7, 3.45, 1.0), (-1.7, 3.45, 1.0), (-1.75, 0.175, 0.95), (-1.725, 3.475, 0.975), (-1.75, 3.45, 0.95), (-1.75, 0.175, 0.8), (-1.725, 0.15, 0.775), (-1.75, 3.45, 0.8), (-1.7, 3.45, 0.75), (-1.7, 0.175, 0.75), (-1.725, 3.475, 0.775), (-1.7, 3.5, 0.95), (-1.7, 3.5, 0.8), (1.7, 3.5, 0.95), (1.725, 3.475, 0.975), (1.7, 3.5, 0.8), (1.7, 3.45, 0.75), (1.725, 3.475, 0.775), (1.7, 0.175, 0.75), (1.725, 0.15, 0.775), (1.75, 3.45, 0.8), (1.75, 0.175, 0.8), (1.75, 0.175, 0.95), (1.75, 3.45, 0.95), (1.7, -3.5, 0.8), (1.7, -3.5, 0.95), (-1.7, -3.5, 0.95), (-1.7, -3.5, 0.8), (-1.7, -3.45, 1.0), (-1.725, -3.475, 0.975), (1.725, -3.475, 0.975), (1.7, -3.45, 1.0), (1.7, -0.175, 1.0), (-1.7, -0.175, 1.0), (-1.725, -0.15, 0.975), (-1.75, -0.175, 0.95), (-1.75, -3.45, 0.95), (-1.75, -3.45, 0.8), (-1.725, -3.475, 0.775), (-1.75, -0.175, 0.8), (-1.7, -0.175, 0.75), (-1.7, -3.45, 0.75), (-1.725, -0.15, 0.775), (-1.7, -0.125, 0.95), (-1.7, -0.125, 0.8), (1.7, -0.125, 0.95), (1.725, -0.15, 0.975), (1.7, -0.125, 0.8), (1.7, -0.175, 0.75), (1.725, -0.15, 0.775), (1.7, -3.45, 0.75), (1.725, -3.475, 0.775), (1.75, -0.175, 0.8), (1.75, -3.45, 0.8), (1.75, -3.45, 0.95), (1.75, -0.175, 0.95)], [], [(0, 1, 2, 3), (4, 5, 6, 7), (8, 9, 5, 4), (10, 11, 9, 8), (12, 13, 11, 10), (14, 15, 13, 12), (2, 1, 15, 14), (6, 5, 16, 17), (5, 9, 18, 16), (9, 11, 19, 18), (11, 13, 20, 19), (13, 15, 21, 20), (15, 1, 22, 21), (17, 23, 24, 6), (1, 0, 25, 22), (0, 26, 27, 25), (26, 28, 29, 27), (28, 30, 31, 29), (30, 32, 33, 31), (32, 34, 35, 33), (34, 36, 37, 35), (38, 39, 40, 41), (41, 42, 43, 38), (44, 45, 46, 47), (18, 19, 20, 21), (43, 23, 38), (44, 48, 45), (37, 29, 31, 33), (22, 17, 16, 18), (17, 37, 44, 38), (44, 37, 48), (37, 25, 27, 29), (21, 22, 18), (47, 49, 50, 44), (22, 25, 37, 17), (33, 35, 37), (23, 17, 38), (51, 52, 39, 38), (52, 53, 40, 39), (53, 54, 41, 40), (54, 55, 42, 41), (55, 56, 43, 42), (56, 24, 23, 43), (6, 24, 57, 7), (38, 44, 58, 51), (59, 52, 51, 60), (61, 53, 52, 59), (62, 54, 53, 61), (63, 55, 54, 62), (64, 56, 55, 63), (57, 24, 56, 64), (65, 66, 45, 48), (66, 67, 46, 45), (67, 68, 47, 46), (68, 69, 49, 47), (69, 70, 50, 49), (70, 58, 44, 50), (51, 58, 71, 60), (48, 37, 36, 65), (65, 36, 72, 73), (74, 26, 0, 3), (75, 28, 26, 74), (76, 30, 28, 75), (77, 32, 30, 76), (78, 34, 32, 77), (72, 36, 34, 78), (79, 66, 65, 73), (80, 67, 66, 79), (81, 68, 67, 80), (82, 69, 68, 81), (83, 70, 69, 82), (71, 58, 70, 83), (73, 72, 84, 85), (86, 87, 88, 89), (90, 91, 92, 93), (89, 94, 95, 86), (96, 97, 98), (90, 84, 91), (86, 85, 87), (99, 100, 101, 96), (102, 103, 104, 105), (85, 84, 90, 87), (99, 103, 102, 100), (105, 106, 102), (93, 107, 108, 90), (106, 109, 110, 102), (98, 111, 99, 96), (90, 103, 99, 87), (72, 78, 91, 84), (78, 77, 92, 91), (77, 76, 93, 92), (76, 75, 107, 93), (75, 74, 108, 107), (74, 3, 90, 108), (71, 83, 88, 87), (83, 82, 89, 88), (82, 81, 94, 89), (81, 80, 95, 94), (80, 79, 86, 95), (79, 73, 85, 86), (3, 2, 103, 90), (87, 99, 60, 71), (2, 14, 104, 103), (14, 12, 105, 104), (12, 10, 106, 105), (10, 8, 109, 106), (8, 4, 110, 109), (4, 7, 102, 110), (57, 64, 101, 100), (64, 63, 96, 101), (63, 62, 97, 96), (62, 61, 98, 97), (61, 59, 111, 98), (59, 60, 99, 111), (7, 57, 100, 102), (112, 113, 114, 115), (114, 113, 116, 117), (113, 118, 116), (117, 119, 114), (117, 116, 120, 121), (122, 119, 117), (121, 123, 124), (117, 121, 124, 122), (115, 114, 122, 125), (125, 126, 115), (114, 119, 122), (125, 122, 124, 127), (125, 127, 128, 129), (129, 126, 125), (127, 130, 128), (131, 132, 127, 124), (132, 130, 127), (124, 123, 131), (121, 120, 133, 131), (120, 134, 133), (131, 123, 121), (133, 135, 132, 131), (136, 128, 132, 135), (135, 137, 136), (128, 130, 132), (129, 138, 112, 115), (138, 139, 112), (115, 126, 129), (138, 129, 128, 136), (136, 137, 140), (140, 141, 138, 136), (141, 139, 138), (142, 143, 120, 116), (116, 118, 142), (143, 134, 120), (143, 140, 135, 133), (140, 137, 135), (133, 134, 143), (112, 139, 141), (142, 118, 113), (141, 142, 113, 112), (142, 141, 140, 143), (144, 145, 146, 147), (148, 149, 146), (145, 150, 151), (146, 145, 151, 148), (148, 151, 152, 153), (153, 154, 155), (156, 149, 148), (155, 156, 148, 153), (147, 146, 156, 157), (157, 158, 147), (146, 149, 156), (157, 156, 155, 159), (160, 161, 157, 159), (159, 162, 160), (161, 158, 157), (163, 164, 159, 155), (164, 162, 159), (155, 154, 163), (153, 152, 165, 163), (152, 166, 165), (163, 154, 153), (165, 167, 164, 163), (168, 160, 164, 167), (167, 169, 168), (160, 162, 164), (161, 170, 144, 147), (170, 171, 144), (147, 158, 161), (170, 161, 160, 168), (168, 169, 172), (172, 173, 170, 168), (173, 171, 170), (174, 175, 152, 151), (151, 150, 174), (175, 166, 152), (175, 172, 167, 165), (172, 169, 167), (165, 166, 175), (144, 171, 173), (173, 174, 145, 144), (174, 150, 145), (174, 173, 172, 175)])
me_top_surface_001.update()
me_top_surface_001.normals_split_custom_set([tuple(v) for v in zip(*[iter([-1.0, 0.0, 0.0, -1.0, 0.0, 0.0, -1.0, 0.0, 0.0, -1.0, 0.0, 0.0, -0.2588, 0.9659, 6.266e-06, -0.2588, 0.9659, -6.236e-06, 2.12e-05, 1.0, -6.266e-06, 2.12e-05, 1.0, 4.38e-05, -0.5, 0.866, 6.266e-06, -0.5, 0.866, 6.884e-05, -0.2588, 0.9659, -6.266e-06, -0.2588, 0.9659, 4.38e-05, -0.7071, 0.7071, 6.266e-06, -0.7071, 0.7071, -6.236e-06, -0.5, 0.866, -6.266e-06, -0.5, 0.866, 6.236e-06, -0.866, 0.5, 6.266e-06, -0.866, 0.5, -6.236e-06, -0.7071, 0.7071, -6.266e-06, -0.7071, 0.7071, 6.236e-06, -0.9659, 0.2588, 6.266e-06, -0.9659, 0.2588, -6.236e-06, -0.866, 0.5, -6.266e-06, -0.866, 0.5, 6.236e-06, -1.0, -2.053e-05, 6.266e-06, -1.0, -2.053e-05, -6.236e-06, -0.9659, 0.2588, -6.266e-06, -0.9659, 0.2588, 6.236e-06, -1.562e-05, 0.7071, 0.7071, -0.183, 0.683, 0.7071, -0.183, 0.683, 0.7071, -1.53e-05, 0.7071, 0.7071, -0.183, 0.683, 0.7071, -0.3535, 0.6124, 0.7071, -0.3535, 0.6124, 0.7071, -0.183, 0.683, 0.7071, -0.3536, 0.6124, 0.7071, -0.5, 0.5, 0.7071, -0.5, 0.5, 0.7071, -0.3536, 0.6124, 0.7071, -0.5, 0.5, 0.7071, -0.6124, 0.3536, 0.7071, -0.6124, 0.3536, 0.7071, -0.5, 0.5, 0.7071, -0.6124, 0.3535, 0.7071, -0.683, 0.183, 0.7071, -0.683, 0.183, 0.7071, -0.6124, 0.3535, 0.7071, -0.683, 0.183, 0.7071, -0.7071, 1.565e-05, 0.7071, -0.7071, 1.577e-05, 0.7071, -0.683, 0.183, 0.7071, 0.0, 0.7071, 0.7071, 0.0, 0.7071, 0.7071, 0.0, 0.7071, 0.7071, 0.0, 0.7071, 0.7071, -0.7071, 0.0, 0.7071, -0.7071, 0.0, 0.7071, -0.7071, 0.0, 0.7071, -0.7071, 0.0, 0.7071, -0.7071, -1.566e-05, 0.7071, -0.683, -0.183, 0.7071, -0.683, -0.183, 0.7071, -0.7071, -1.577e-05, 0.7071, -0.683, -0.183, 0.7071, -0.6124, -0.3535, 0.7071, -0.6124, -0.3535, 0.7071, -0.683, -0.183, 0.7071, -0.6124, -0.3536, 0.7071, -0.5, -0.5, 0.7071, -0.5, -0.5, 0.7071, -0.6124, -0.3536, 0.7071, -0.5, -0.5, 0.7071, -0.3536, -0.6124, 0.7071, -0.3536, -0.6124, 0.7071, -0.5, -0.5, 0.7071, -0.3535, -0.6124, 0.7071, -0.183, -0.683, 0.7071, -0.183, -0.683, 0.7071, -0.3535, -0.6124, 0.7071, -0.183, -0.683, 0.7071, -1.562e-05, -0.7071, 0.7071, -1.53e-05, -0.7071, 0.7071, -0.183, -0.683, 0.7071, 0.0, 0.0, 1.0, 0.0, 0.0, 1.0, 0.0, 0.0, 1.0, 0.0, 0.0, 1.0, 0.0, 0.0, 1.0, 0.0, 0.0, 1.0, 0.0, 0.0, 1.0, 0.0, 0.0, 1.0, 0.0, 0.0, 1.0, 0.0, 0.0, 1.0, 0.0, 0.0, 1.0, 0.0, 0.0, 1.0, 0.0, 0.0, 1.0, 0.0, 0.0, 1.0, 0.0, 0.0, 1.0, 0.0, 0.0, 1.0, 0.0, 0.0, 1.0, 0.0, 0.0, 1.0, 0.0, 0.0, 1.0, 0.0, 0.0, 1.0, 0.0, 0.0, 1.0, 0.0, 0.0, 1.0, 0.0, 0.0, 1.0, 0.0, 0.0, 1.0, 0.0, 0.0, 1.0, 0.0, 0.0, 1.0, 0.0, 0.0, 1.0, 0.0, 0.0, 1.0, 0.0, 0.0, 1.0, 0.0, 0.0, 1.0, 0.0, 0.0, 1.0, 0.0, 0.0, 1.0, 0.0, 0.0, 1.0, 0.0, 0.0, 1.0, 0.0, 0.0, 1.0, 0.0, 0.0, 1.0, 0.0, 0.0, 1.0, 0.0, 0.0, 1.0, 0.0, 0.0, 1.0, 0.0, 0.0, 1.0, 0.0, 0.0, 1.0, 0.0, 0.0, 1.0, 0.0, 0.0, 1.0, 0.0, 0.0, 1.0, 0.0, 0.0, 1.0, 0.0, 0.0, 1.0, 0.0, 0.0, 1.0, 0.0, 0.0, 1.0, -6.193e-07, 0.0, 1.0, -6.193e-07, 0.0, 1.0, -6.193e-07, 0.0, 1.0, -6.193e-07, 0.0, 1.0, 0.0, 0.0, 1.0, 0.0, 0.0, 1.0, 0.0, 0.0, 1.0, 0.0, 0.0, 1.0, 0.0, 0.0, 1.0, 0.0, 0.0, 1.0, 0.7071, 1.566e-05, 0.7071, 0.683, 0.183, 0.7071, 0.683, 0.183, 0.7071, 0.7071, 1.577e-05, 0.7071, 0.683, 0.183, 0.7071, 0.6124, 0.3535, 0.7071, 0.6124, 0.3535, 0.7071, 0.683, 0.183, 0.7071, 0.6124, 0.3536, 0.7071, 0.5, 0.5, 0.7071, 0.5, 0.5, 0.7071, 0.6124, 0.3536, 0.7071, 0.5, 0.5, 0.7071, 0.3536, 0.6124, 0.7071, 0.3536, 0.6124, 0.7071, 0.5, 0.5, 0.7071, 0.3535, 0.6124, 0.7071, 0.183, 0.683, 0.7071, 0.183, 0.683, 0.7071, 0.3535, 0.6124, 0.7071, 0.183, 0.683, 0.7071, 1.562e-05, 0.7071, 0.7071, 1.53e-05, 0.7071, 0.7071, 0.183, 0.683, 0.7071, 0.0, 1.0, 0.0, 0.0, 1.0, 0.0, 0.0, 1.0, 0.0, 0.0, 1.0, 0.0, 0.7071, 0.0, 0.7071, 0.7071, 0.0, 0.7071, 0.7071, 0.0, 0.7071, 0.7071, 0.0, 0.7071, 0.9659, 0.2588, 6.266e-06, 0.9659, 0.2588, -6.236e-06, 1.0, -2.053e-05, -6.266e-06, 1.0, -2.053e-05, 6.236e-06, 0.866, 0.5, 6.266e-06, 0.866, 0.5, -6.236e-06, 0.9659, 0.2588, -6.266e-06, 0.9659, 0.2588, 6.236e-06, 0.7071, 0.7071, 6.266e-06, 0.7071, 0.7071, -6.236e-06, 0.866, 0.5, -6.266e-06, 0.866, 0.5, 6.236e-06, 0.5, 0.866, 6.266e-06, 0.5, 0.866, -6.236e-06, 0.7071, 0.7071, -6.266e-06, 0.7071, 0.7071, 6.236e-06, 0.2588, 0.9659, 6.266e-06, 0.2588, 0.9659, 5.007e-05, 0.5, 0.866, -6.266e-06, 0.5, 0.866, 6.257e-05, -2.12e-05, 1.0, 6.266e-06, -2.12e-05, 1.0, 5.007e-05, 0.2588, 0.9659, -6.266e-06, 0.2588, 0.9659, 6.236e-06, 1.562e-05, -0.7071, 0.7071, 0.183, -0.683, 0.7071, 0.183, -0.683, 0.7071, 1.53e-05, -0.7071, 0.7071, 0.183, -0.683, 0.7071, 0.3535, -0.6124, 0.7071, 0.3535, -0.6124, 0.7071, 0.183, -0.683, 0.7071, 0.3536, -0.6124, 0.7071, 0.5, -0.5, 0.7071, 0.5, -0.5, 0.7071, 0.3536, -0.6124, 0.7071, 0.5, -0.5, 0.7071, 0.6124, -0.3536, 0.7071, 0.6124, -0.3536, 0.7071, 0.5, -0.5, 0.7071, 0.6124, -0.3535, 0.7071, 0.683, -0.183, 0.7071, 0.683, -0.183, 0.7071, 0.6124, -0.3535, 0.7071, 0.683, -0.183, 0.7071, 0.7071, -1.565e-05, 0.7071, 0.7071, -1.577e-05, 0.7071, 0.683, -0.183, 0.7071, 1.0, 0.0, 0.0, 1.0, 0.0, 0.0, 1.0, 0.0, 0.0, 1.0, 0.0, 0.0, 0.0, -0.7071, 0.7071, 0.0, -0.7071, 0.7071, 0.0, -0.7071, 0.7071, 0.0, -0.7071, 0.7071, 0.0, -1.0, 0.0, 0.0, -1.0, 0.0, 0.0, -1.0, 0.0, 0.0, -1.0, 0.0, -0.9659, -0.2588, 6.266e-06, -0.9659, -0.2588, -6.236e-06, -1.0, 2.053e-05, -6.266e-06, -1.0, 2.053e-05, 6.236e-06, -0.866, -0.5, 6.266e-06, -0.866, -0.5, -6.236e-06, -0.9659, -0.2588, -6.266e-06, -0.9659, -0.2588, 6.236e-06, -0.7071, -0.7071, 6.266e-06, -0.7071, -0.7071, -6.236e-06, -0.866, -0.5, -6.266e-06, -0.866, -0.5, 6.236e-06, -0.5, -0.866, 6.266e-06, -0.5, -0.866, -6.236e-06, -0.7071, -0.7071, -6.266e-06, -0.7071, -0.7071, 6.236e-06, -0.2588, -0.9659, 6.266e-06, -0.2588, -0.9659, -4.38e-05, -0.5, -0.866, -6.266e-06, -0.5, -0.866, -6.884e-05, 2.12e-05, -1.0, 6.266e-06, 2.12e-05, -1.0, -4.38e-05, -0.2588, -0.9659, -6.266e-06, -0.2588, -0.9659, 6.236e-06, 0.2588, -0.9659, 6.266e-06, 0.2588, -0.9659, -6.236e-06, -2.12e-05, -1.0, -6.266e-06, -2.12e-05, -1.0, -5.007e-05, 0.5, -0.866, 6.266e-06, 0.5, -0.866, -6.257e-05, 0.2588, -0.9659, -6.266e-06, 0.2588, -0.9659, -5.007e-05, 0.7071, -0.7071, 6.266e-06, 0.7071, -0.7071, -6.236e-06, 0.5, -0.866, -6.266e-06, 0.5, -0.866, 6.236e-06, 0.866, -0.5, 6.266e-06, 0.866, -0.5, -6.236e-06, 0.7071, -0.7071, -6.266e-06, 0.7071, -0.7071, 6.236e-06, 0.9659, -0.2588, 6.266e-06, 0.9659, -0.2588, -6.236e-06, 0.866, -0.5, -6.266e-06, 0.866, -0.5, 6.236e-06, 1.0, 2.053e-05, 6.266e-06, 1.0, 2.053e-05, -6.236e-06, 0.9659, -0.2588, -6.266e-06, 0.9659, -0.2588, 6.236e-06, 0.0, -0.7071, -0.7071, 0.0, -0.7071, -0.7071, 0.0, -0.7071, -0.7071, 0.0, -0.7071, -0.7071, 0.0, 0.0, -1.0, 0.0, 0.0, -1.0, 0.0, 0.0, -1.0, 0.0, 0.0, -1.0, 0.0, 0.0, -1.0, 0.0, 0.0, -1.0, 0.0, 0.0, -1.0, 0.0, 0.0, -1.0, 0.0, 0.0, -1.0, 0.0, 0.0, -1.0, 0.0, 0.0, -1.0, 0.0, 0.0, -1.0, 0.0, 0.0, -1.0, 0.0, 0.0, -1.0, 0.0, 0.0, -1.0, 0.0, 0.0, -1.0, 0.0, 0.0, -1.0, 0.0, 0.0, -1.0, 0.0, 0.0, -1.0, 0.0, 0.0, -1.0, 0.0, 0.0, -1.0, 0.0, 0.0, -1.0, 0.0, 0.0, -1.0, 0.0, 0.0, -1.0, 0.0, 0.0, -1.0, 0.0, 0.0, -1.0, 0.0, 0.0, -1.0, 0.0, 0.0, -1.0, 0.0, 0.0, -1.0, 0.0, 0.0, -1.0, 0.0, 0.0, -1.0, 0.0, 0.0, -1.0, 0.0, 0.0, -1.0, 0.0, 0.0, -1.0, 0.0, 0.0, -1.0, 0.0, 0.0, -1.0, 0.0, 0.0, -1.0, 0.0, 0.0, -1.0, 0.0, 0.0, -1.0, 0.0, 0.0, -1.0, 0.0, 0.0, -1.0, 0.0, 0.0, -1.0, 0.0, 0.0, -1.0, 0.0, 0.0, -1.0, 0.0, 0.0, -1.0, 0.0, 0.0, -1.0, 0.0, 0.0, -1.0, 0.0, 0.0, -1.0, 0.0, 0.0, -1.0, 0.0, 0.0, -1.0, 0.0, 0.0, -1.0, 0.0, 0.0, -1.0, 0.0, 0.0, -1.0, 0.0, 0.0, -1.0, 0.0, 0.0, -1.0, 0.0, 0.0, -1.0, -1.562e-05, -0.7071, -0.7071, -0.183, -0.683, -0.7071, -0.183, -0.683, -0.7071, -1.53e-05, -0.7071, -0.7071, -0.183, -0.683, -0.7071, -0.3535, -0.6124, -0.7071, -0.3535, -0.6124, -0.7071, -0.183, -0.683, -0.7071, -0.3536, -0.6124, -0.7071, -0.5, -0.5, -0.7071, -0.5, -0.5, -0.7071, -0.3536, -0.6124, -0.7071, -0.5, -0.5, -0.7071, -0.6124, -0.3536, -0.7071, -0.6124, -0.3536, -0.7071, -0.5, -0.5, -0.7071, -0.6124, -0.3535, -0.7071, -0.683, -0.183, -0.7071, -0.683, -0.183, -0.7071, -0.6124, -0.3535, -0.7071, -0.683, -0.183, -0.7071, -0.7071, -1.583e-05, -0.7071, -0.7071, -1.586e-05, -0.7071, -0.683, -0.183, -0.7071, 0.7071, -1.583e-05, -0.7071, 0.683, -0.183, -0.7071, 0.683, -0.183, -0.7071, 0.7071, -1.586e-05, -0.7071, 0.683, -0.183, -0.7071, 0.6124, -0.3535, -0.7071, 0.6124, -0.3535, -0.7071, 0.683, -0.183, -0.7071, 0.6124, -0.3536, -0.7071, 0.5, -0.5, -0.7071, 0.5, -0.5, -0.7071, 0.6124, -0.3536, -0.7071, 0.5, -0.5, -0.7071, 0.3536, -0.6124, -0.7071, 0.3536, -0.6124, -0.7071, 0.5, -0.5, -0.7071, 0.3535, -0.6124, -0.7071, 0.183, -0.683, -0.7071, 0.183, -0.683, -0.7071, 0.3535, -0.6124, -0.7071, 0.183, -0.683, -0.7071, 1.562e-05, -0.7071, -0.7071, 1.53e-05, -0.7071, -0.7071, 0.183, -0.683, -0.7071, -0.7071, 0.0, -0.7071, -0.7071, 0.0, -0.7071, -0.7071, 0.0, -0.7071, -0.7071, 0.0, -0.7071, 0.7071, 0.0, -0.7071, 0.7071, 0.0, -0.7071, 0.7071, 0.0, -0.7071, 0.7071, 0.0, -0.7071, -0.7071, 1.583e-05, -0.7071, -0.683, 0.183, -0.7071, -0.683, 0.183, -0.7071, -0.7071, 1.586e-05, -0.7071, -0.683, 0.183, -0.7071, -0.6124, 0.3535, -0.7071, -0.6124, 0.3535, -0.7071, -0.683, 0.183, -0.7071, -0.6124, 0.3536, -0.7071, -0.5, 0.5, -0.7071, -0.5, 0.5, -0.7071, -0.6124, 0.3536, -0.7071, -0.5, 0.5, -0.7071, -0.3536, 0.6124, -0.7071, -0.3536, 0.6124, -0.7071, -0.5, 0.5, -0.7071, -0.3535, 0.6124, -0.7071, -0.183, 0.683, -0.7071, -0.183, 0.683, -0.7071, -0.3535, 0.6124, -0.7071, -0.183, 0.683, -0.7071, -1.562e-05, 0.7071, -0.7071, -1.53e-05, 0.7071, -0.7071, -0.183, 0.683, -0.7071, 1.562e-05, 0.7071, -0.7071, 0.183, 0.683, -0.7071, 0.183, 0.683, -0.7071, 1.53e-05, 0.7071, -0.7071, 0.183, 0.683, -0.7071, 0.3535, 0.6124, -0.7071, 0.3535, 0.6124, -0.7071, 0.183, 0.683, -0.7071, 0.3536, 0.6124, -0.7071, 0.5, 0.5, -0.7071, 0.5, 0.5, -0.7071, 0.3536, 0.6124, -0.7071, 0.5, 0.5, -0.7071, 0.6124, 0.3536, -0.7071, 0.6124, 0.3536, -0.7071, 0.5, 0.5, -0.7071, 0.6124, 0.3535, -0.7071, 0.683, 0.183, -0.7071, 0.683, 0.183, -0.7071, 0.6124, 0.3535, -0.7071, 0.683, 0.183, -0.7071, 0.7071, 1.583e-05, -0.7071, 0.7071, 1.586e-05, -0.7071, 0.683, 0.183, -0.7071, 0.0, 0.7071, -0.7071, 0.0, 0.7071, -0.7071, 0.0, 0.7071, -0.7071, 0.0, 0.7071, -0.7071, 0.0, -1.0, 0.0, 0.0, -1.0, 0.0, 0.0, -1.0, 0.0, 0.0, -1.0, 0.0, 0.0, -0.7071, 0.7071, 0.0, -0.7071, 0.7071, 0.0, -0.7071, 0.7071, 0.0, -0.7071, 0.7071, 2.107e-06, -0.7071, 0.7071, 2.107e-06, -0.7071, 0.7071, 2.107e-06, -0.7071, 0.7071, -2.107e-06, -0.7071, 0.7071, -2.107e-06, -0.7071, 0.7071, -2.107e-06, -0.7071, 0.7071, 0.0, 0.0, 1.0, 0.0, 0.0, 1.0, 0.0, 0.0, 1.0, 0.0, 0.0, 1.0, -0.7071, 0.0, 0.7071, -0.7071, 0.0, 0.7071, -0.7071, 0.0, 0.7071, -0.7071, 0.0, 0.7071, -0.7071, 0.0, 0.7071, -0.7071, 0.0, 0.7071, -0.7071, 0.0, 0.7071, -0.7071, 0.0, 0.7071, -0.7071, 0.0, 0.7071, -0.7071, 0.0, 0.7071, -0.7071, -0.7071, 0.0, -0.7071, -0.7071, 0.0, -0.7071, -0.7071, 0.0, -0.7071, -0.7071, 0.0, -0.7071, -0.7071, 5.268e-07, -0.7071, -0.7071, 5.268e-07, -0.7071, -0.7071, 5.268e-07, -0.7071, -0.7071, -5.268e-07, -0.7071, -0.7071, -5.268e-07, -0.7071, -0.7071, -5.268e-07, -1.0, 0.0, 0.0, -1.0, 0.0, 0.0, -1.0, 0.0, 0.0, -1.0, 0.0, 0.0, -0.7071, 0.0, -0.7071, -0.7071, 0.0, -0.7071, -0.7071, 0.0, -0.7071, -0.7071, 0.0, -0.7071, -0.7071, 0.0, -0.7071, -0.7071, 0.0, -0.7071, -0.7071, 0.0, -0.7071, -0.7071, 0.0, -0.7071, -0.7071, 0.0, -0.7071, -0.7071, 0.0, -0.7071, -0.7071, 0.7071, 0.0, -0.7071, 0.7071, 0.0, -0.7071, 0.7071, 0.0, -0.7071, 0.7071, 0.0, -0.7071, 0.7071, 0.0, -0.7071, 0.7071, 0.0, -0.7071, 0.7071, 0.0, -0.7071, 0.7071, 0.0, -0.7071, 0.7071, 0.0, -0.7071, 0.7071, 0.0, 0.0, 0.7071, 0.7071, 0.0, 0.7071, 0.7071, 0.0, 0.7071, 0.7071, 0.0, 0.7071, 0.7071, 4.215e-06, 0.7071, 0.7071, 4.215e-06, 0.7071, 0.7071, 4.215e-06, 0.7071, 0.7071, -4.215e-06, 0.7071, 0.7071, -4.215e-06, 0.7071, 0.7071, -4.215e-06, 0.7071, 0.7071, 0.0, 1.0, 0.0, 0.0, 1.0, 0.0, 0.0, 1.0, 0.0, 0.0, 1.0, 0.0, 0.0, 0.7071, -0.7071, 0.0, 0.7071, -0.7071, 0.0, 0.7071, -0.7071, 0.0, 0.7071, -0.7071, 4.215e-06, 0.7071, -0.7071, 4.215e-06, 0.7071, -0.7071, 4.215e-06, 0.7071, -0.7071, -4.215e-06, 0.7071, -0.7071, -4.215e-06, 0.7071, -0.7071, -4.215e-06, 0.7071, -0.7071, 0.0, -0.7071, -0.7071, 0.0, -0.7071, -0.7071, 0.0, -0.7071, -0.7071, 0.0, -0.7071, -0.7071, 2.107e-06, -0.7071, -0.7071, 2.107e-06, -0.7071, -0.7071, 2.107e-06, -0.7071, -0.7071, -2.107e-06, -0.7071, -0.7071, -2.107e-06, -0.7071, -0.7071, -2.107e-06, -0.7071, -0.7071, 0.0, 0.0, -1.0, 0.0, 0.0, -1.0, 0.0, 0.0, -1.0, 0.0, 0.0, -1.0, 0.7071, 0.0, -0.7071, 0.7071, 0.0, -0.7071, 0.7071, 0.0, -0.7071, 0.7071, 0.0, -0.7071, 0.7071, 0.0, -0.7071, 0.7071, 0.0, -0.7071, 0.7071, 0.0, -0.7071, 0.7071, 0.0, -0.7071, 0.7071, 0.0, -0.7071, 0.7071, 0.0, -0.7071, 0.7071, 0.0, 0.7071, 0.7071, 0.0, 0.7071, 0.7071, 0.0, 0.7071, 0.7071, 0.0, 0.7071, 0.7071, 0.0, 0.7071, 0.7071, 0.0, 0.7071, 0.7071, 0.0, 0.7071, 0.7071, 0.0, 0.7071, 0.7071, 0.0, 0.7071, 0.7071, 0.0, 0.7071, 0.7071, 0.7071, 0.0, 0.7071, 0.7071, 0.0, 0.7071, 0.7071, 0.0, 0.7071, 0.7071, 0.0, 0.7071, 0.7071, 0.0, 0.7071, 0.7071, 0.0, 0.7071, 0.7071, 0.0, 0.7071, 0.7071, 0.0, 0.7071, 0.7071, 0.0, 0.7071, 0.7071, 0.0, 0.7071, -0.7071, 5.268e-07, 0.7071, -0.7071, 5.268e-07, 0.7071, -0.7071, 5.268e-07, 0.7071, -0.7071, -5.268e-07, 0.7071, -0.7071, -5.268e-07, 0.7071, -0.7071, -5.268e-07, 0.7071, -0.7071, 0.0, 0.7071, -0.7071, 0.0, 0.7071, -0.7071, 0.0, 0.7071, -0.7071, 0.0, 1.0, 0.0, 0.0, 1.0, 0.0, 0.0, 1.0, 0.0, 0.0, 1.0, 0.0, 0.0, 0.0, -1.0, 0.0, 0.0, -1.0, 0.0, 0.0, -1.0, 0.0, 0.0, -1.0, 0.0, -4.215e-06, -0.7071, 0.7071, -4.215e-06, -0.7071, 0.7071, -4.215e-06, -0.7071, 0.7071, 4.215e-06, -0.7071, 0.7071, 4.215e-06, -0.7071, 0.7071, 4.215e-06, -0.7071, 0.7071, 0.0, -0.7071, 0.7071, 0.0, -0.7071, 0.7071, 0.0, -0.7071, 0.7071, 0.0, -0.7071, 0.7071, 0.0, 0.0, 1.0, 0.0, 0.0, 1.0, 0.0, 0.0, 1.0, 0.0, 0.0, 1.0, -0.7071, 0.0, 0.7071, -0.7071, 0.0, 0.7071, -0.7071, 0.0, 0.7071, -0.7071, 0.0, 0.7071, -0.7071, 0.0, 0.7071, -0.7071, 0.0, 0.7071, -0.7071, 0.0, 0.7071, -0.7071, 0.0, 0.7071, -0.7071, 0.0, 0.7071, -0.7071, 0.0, 0.7071, -0.7071, -0.7071, 0.0, -0.7071, -0.7071, 0.0, -0.7071, -0.7071, 0.0, -0.7071, -0.7071, 0.0, -0.7071, -0.7071, 0.0, -0.7071, -0.7071, 0.0, -0.7071, -0.7071, 0.0, -0.7071, -0.7071, 0.0, -0.7071, -0.7071, 0.0, -0.7071, -0.7071, 0.0, -1.0, 0.0, 0.0, -1.0, 0.0, 0.0, -1.0, 0.0, 0.0, -1.0, 0.0, 0.0, -0.7071, 0.0, -0.7071, -0.7071, 0.0, -0.7071, -0.7071, 0.0, -0.7071, -0.7071, 0.0, -0.7071, -0.7071, 0.0, -0.7071, -0.7071, 0.0, -0.7071, -0.7071, 0.0, -0.7071, -0.7071, 0.0, -0.7071, -0.7071, 0.0, -0.7071, -0.7071, 0.0, -0.7071, -0.7071, 0.7071, 0.0, -0.7071, 0.7071, 0.0, -0.7071, 0.7071, 0.0, -0.7071, 0.7071, 0.0, -0.7071, 0.7071, 5.268e-07, -0.7071, 0.7071, 5.268e-07, -0.7071, 0.7071, 5.268e-07, -0.7071, 0.7071, -5.268e-07, -0.7071, 0.7071, -5.268e-07, -0.7071, 0.7071, -5.268e-07, 0.0, 0.7071, 0.7071, 0.0, 0.7071, 0.7071, 0.0, 0.7071, 0.7071, 0.0, 0.7071, 0.7071, 2.107e-06, 0.7071, 0.7071, 2.107e-06, 0.7071, 0.7071, 2.107e-06, 0.7071, 0.7071, -2.107e-06, 0.7071, 0.7071, -2.107e-06, 0.7071, 0.7071, -2.107e-06, 0.7071, 0.7071, 0.0, 1.0, 0.0, 0.0, 1.0, 0.0, 0.0, 1.0, 0.0, 0.0, 1.0, 0.0, 0.0, 0.7071, -0.7071, 0.0, 0.7071, -0.7071, 0.0, 0.7071, -0.7071, 0.0, 0.7071, -0.7071, 2.107e-06, 0.7071, -0.7071, 2.107e-06, 0.7071, -0.7071, 2.107e-06, 0.7071, -0.7071, -2.107e-06, 0.7071, -0.7071, -2.107e-06, 0.7071, -0.7071, -2.107e-06, 0.7071, -0.7071, 0.0, -0.7071, -0.7071, 0.0, -0.7071, -0.7071, 0.0, -0.7071, -0.7071, 0.0, -0.7071, -0.7071, 4.215e-06, -0.7071, -0.7071, 4.215e-06, -0.7071, -0.7071, 4.215e-06, -0.7071, -0.7071, -4.215e-06, -0.7071, -0.7071, -4.215e-06, -0.7071, -0.7071, -4.215e-06, -0.7071, -0.7071, 0.0, 0.0, -1.0, 0.0, 0.0, -1.0, 0.0, 0.0, -1.0, 0.0, 0.0, -1.0, 0.7071, 0.0, -0.7071, 0.7071, 0.0, -0.7071, 0.7071, 0.0, -0.7071, 0.7071, 0.0, -0.7071, 0.7071, 0.0, -0.7071, 0.7071, 0.0, -0.7071, 0.7071, 0.0, -0.7071, 0.7071, 0.0, -0.7071, 0.7071, 0.0, -0.7071, 0.7071, 0.0, -0.7071, 0.7071, 0.0, 0.7071, 0.7071, 0.0, 0.7071, 0.7071, 0.0, 0.7071, 0.7071, 0.0, 0.7071, 0.7071, 0.0, 0.7071, 0.7071, 0.0, 0.7071, 0.7071, 0.0, 0.7071, 0.7071, 0.0, 0.7071, 0.7071, 0.0, 0.7071, 0.7071, 0.0, 0.7071, 0.7071, 0.7071, 0.0, 0.7071, 0.7071, 0.0, 0.7071, 0.7071, 0.0, 0.7071, 0.7071, 0.0, 0.7071, 0.7071, 5.268e-07, 0.7071, 0.7071, 5.268e-07, 0.7071, 0.7071, 5.268e-07, 0.7071, 0.7071, -5.268e-07, 0.7071, 0.7071, -5.268e-07, 0.7071, 0.7071, -5.268e-07, 0.7071, -0.7071, 0.0, 0.7071, -0.7071, 0.0, 0.7071, -0.7071, 0.0, 0.7071, -0.7071, 0.0, 0.7071, -0.7071, 0.0, 0.7071, -0.7071, 0.0, 0.7071, -0.7071, 0.0, 0.7071, -0.7071, 0.0, 0.7071, -0.7071, 0.0, 0.7071, -0.7071, 0.0, 1.0, 0.0, 0.0, 1.0, 0.0, 0.0, 1.0, 0.0, 0.0, 1.0, 0.0, 0.0])] * 3)])

# ---- objects
ob_leg = bpy.data.objects.new('Leg', me_leg_002)
ob_surfaces = bpy.data.objects.new('Surfaces', me_top_surface_001)

# ---- transforms, parenting, visibility, modifiers, constraints
ob_leg.location = (0.0, 0.0, 0.0)
ob_leg.rotation_euler = (0.0, -0.0, 1.571)
ob_surfaces.location = (0.0, 0.0, 0.0)
ob_surfaces.rotation_euler = (0.0, -0.0, 1.571)

# ---- collection membership
col_collection.objects.link(ob_leg)
col_collection.objects.link(ob_surfaces)

# ---- scene / render settings (as saved in the file)
scene.frame_start = 1; scene.frame_end = 250; scene.frame_set(1)
scene.render.engine = 'BLENDER_EEVEE_NEXT'
scene.cycles.sampling_pattern = 'TABULATED_SOBOL'
scene.cycles.use_light_tree = False
scene.view_settings.view_transform = 'Filmic'
bpy.context.view_layer.update()

# ---- added for rendering (the .blend has no active camera and no usable light): camera, sun
cam_auto = bpy.data.cameras.new('AutoCamera')
cam_auto.lens = 50.0
cam_auto.sensor_width = 36.0
cam_auto.clip_end = 1000.0
ob_auto_camera = bpy.data.objects.new('AutoCamera', cam_auto)
scene.collection.objects.link(ob_auto_camera)
ob_auto_camera.location = (8.47983, -10.1758, 7.78386)
ob_auto_camera.rotation_euler = (1.09748, -7.21219e-08, 0.694738)
scene.camera = ob_auto_camera
light_auto_sun = bpy.data.lights.new('AutoSun', 'SUN')
light_auto_sun.energy = 3.0
light_auto_sun.angle = 0.0523599
ob_auto_sun = bpy.data.objects.new('AutoSun', light_auto_sun)
scene.collection.objects.link(ob_auto_sun)
ob_auto_sun.rotation_euler = (0.872665, 0.174533, 0.523599)
bpy.context.view_layer.update()
